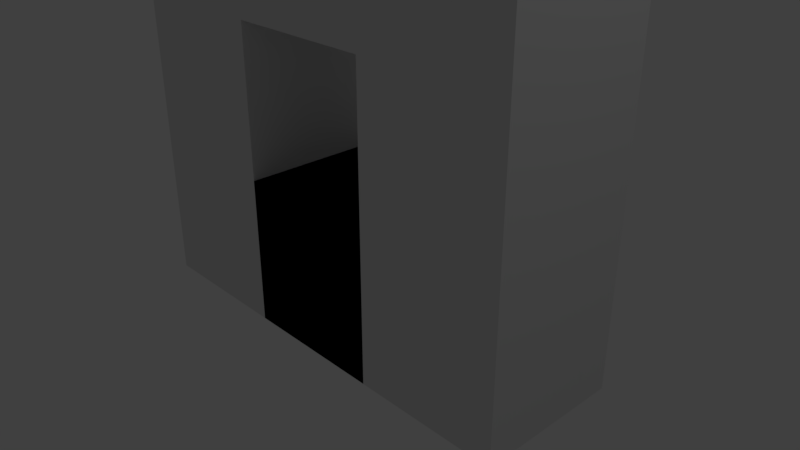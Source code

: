 # Source: 8_anim.blend  (saved by Blender 2.79.0; exported with 4.5.12 LTS)
import bpy
from mathutils import Matrix  # noqa: F401  (used for matrix-valued properties, if any)

bpy.ops.wm.read_factory_settings(use_empty=True)
scene = bpy.context.scene
scene.name = 'Scene'

# ---- collections
col_collection_1 = bpy.data.collections.new('Collection 1'); scene.collection.children.link(col_collection_1)

# ---- world
world_world = bpy.data.worlds.new('World'); scene.world = world_world
world_world.color = (0.05088, 0.05088, 0.05088)
world_world.use_sun_shadow = False
world_world.sun_shadow_jitter_overblur = 0.0
world_world.cycles.sampling_method = 'MANUAL'

# ---- cameras
cam_camera = bpy.data.cameras.new('Camera')
cam_camera.clip_end = 100.0
cam_camera.lens = 35.0
cam_camera.sensor_width = 32.0
cam_camera.sensor_height = 18.0
cam_camera.ortho_scale = 7.314
cam_camera.dof.focus_distance = 0.0
cam_camera.dof.aperture_fstop = 128.0

# ---- lights
light_lamp = bpy.data.lights.new('Lamp', 'POINT')
light_lamp.transmission_factor = 0.0
light_lamp.cutoff_distance = 30.0
light_lamp.energy = 100.0
light_lamp.shadow_buffer_clip_start = 1.001
light_lamp.shadow_soft_size = 0.1
light_lamp.shadow_maximum_resolution = 0.006
light_lamp.use_absolute_resolution = True

# ---- meshes
me_cube_001 = bpy.data.meshes.new('Cube.001')
me_cube_001.from_pydata([(-1.0, -1.0, -1.0), (-1.0, -1.0, 1.0), (-1.0, 1.0, -1.0), (-1.0, 1.0, 1.0), (1.0, -1.0, -1.0), (1.0, -1.0, 1.0), (1.0, 1.0, -1.0), (1.0, 1.0, 1.0)], [], [(0, 1, 3, 2), (2, 3, 7, 6), (6, 7, 5, 4), (4, 5, 1, 0), (2, 6, 4, 0), (7, 3, 1, 5)])
me_cube_001.use_remesh_preserve_volume = False
me_cube_001.use_remesh_preserve_attributes = False
me_cube_001.use_mirror_vertex_groups = False
me_cube_001.update()
me_cube_000 = bpy.data.meshes.new('Cube.000')
me_cube_000.from_pydata([(-1.0, -1.0, -1.0), (-1.0, -1.0, 1.0), (-1.0, 1.0, -1.0), (-1.0, 1.0, 1.0), (1.0, -1.0, -1.0), (1.0, -1.0, 1.0), (1.0, 1.0, -1.0), (1.0, 1.0, 1.0)], [], [(0, 1, 3, 2), (2, 3, 7, 6), (6, 7, 5, 4), (4, 5, 1, 0), (2, 6, 4, 0), (7, 3, 1, 5)])
me_cube_000.use_remesh_preserve_volume = False
me_cube_000.use_remesh_preserve_attributes = False
me_cube_000.use_mirror_vertex_groups = False
me_cube_000.update()
me_cube_016 = bpy.data.meshes.new('Cube.016')
me_cube_016.from_pydata([(-1.0, -1.0, -1.0), (-1.0, -1.0, 1.0), (-1.0, 1.0, -1.0), (-1.0, 1.0, 1.0), (1.0, -1.0, -1.0), (1.0, -1.0, 1.0), (1.0, 1.0, -1.0), (1.0, 1.0, 1.0)], [], [(0, 1, 3, 2), (2, 3, 7, 6), (6, 7, 5, 4), (4, 5, 1, 0), (2, 6, 4, 0), (7, 3, 1, 5)])
me_cube_016.use_remesh_preserve_volume = False
me_cube_016.use_remesh_preserve_attributes = False
me_cube_016.use_mirror_vertex_groups = False
me_cube_016.update()
me_cube_015 = bpy.data.meshes.new('Cube.015')
me_cube_015.from_pydata([(-1.0, -1.0, -1.0), (-1.0, -1.0, 1.0), (-1.0, 1.0, -1.0), (-1.0, 1.0, 1.0), (1.0, -1.0, -1.0), (1.0, -1.0, 1.0), (1.0, 1.0, -1.0), (1.0, 1.0, 1.0)], [], [(0, 1, 3, 2), (2, 3, 7, 6), (6, 7, 5, 4), (4, 5, 1, 0), (2, 6, 4, 0), (7, 3, 1, 5)])
me_cube_015.use_remesh_preserve_volume = False
me_cube_015.use_remesh_preserve_attributes = False
me_cube_015.use_mirror_vertex_groups = False
me_cube_015.update()
me_cube_014 = bpy.data.meshes.new('Cube.014')
me_cube_014.from_pydata([(-1.0, -1.0, -1.0), (-1.0, -1.0, 1.0), (-1.0, 1.0, -1.0), (-1.0, 1.0, 1.0), (1.0, -1.0, -1.0), (1.0, -1.0, 1.0), (1.0, 1.0, -1.0), (1.0, 1.0, 1.0)], [], [(0, 1, 3, 2), (2, 3, 7, 6), (6, 7, 5, 4), (4, 5, 1, 0), (2, 6, 4, 0), (7, 3, 1, 5)])
me_cube_014.use_remesh_preserve_volume = False
me_cube_014.use_remesh_preserve_attributes = False
me_cube_014.use_mirror_vertex_groups = False
me_cube_014.update()
me_cube_013 = bpy.data.meshes.new('Cube.013')
me_cube_013.from_pydata([(-1.0, -1.0, -1.0), (-1.0, -1.0, 1.0), (-1.0, 1.0, -1.0), (-1.0, 1.0, 1.0), (1.0, -1.0, -1.0), (1.0, -1.0, 1.0), (1.0, 1.0, -1.0), (1.0, 1.0, 1.0)], [], [(0, 1, 3, 2), (2, 3, 7, 6), (6, 7, 5, 4), (4, 5, 1, 0), (2, 6, 4, 0), (7, 3, 1, 5)])
me_cube_013.use_remesh_preserve_volume = False
me_cube_013.use_remesh_preserve_attributes = False
me_cube_013.use_mirror_vertex_groups = False
me_cube_013.update()
me_cube_012 = bpy.data.meshes.new('Cube.012')
me_cube_012.from_pydata([(-1.0, -1.0, -1.0), (-1.0, -1.0, 1.0), (-1.0, 1.0, -1.0), (-1.0, 1.0, 1.0), (1.0, -1.0, -1.0), (1.0, -1.0, 1.0), (1.0, 1.0, -1.0), (1.0, 1.0, 1.0)], [], [(0, 1, 3, 2), (2, 3, 7, 6), (6, 7, 5, 4), (4, 5, 1, 0), (2, 6, 4, 0), (7, 3, 1, 5)])
me_cube_012.use_remesh_preserve_volume = False
me_cube_012.use_remesh_preserve_attributes = False
me_cube_012.use_mirror_vertex_groups = False
me_cube_012.update()
me_cube_011 = bpy.data.meshes.new('Cube.011')
me_cube_011.from_pydata([(-1.0, -1.0, -1.0), (-1.0, -1.0, 1.0), (-1.0, 1.0, -1.0), (-1.0, 1.0, 1.0), (1.0, -1.0, -1.0), (1.0, -1.0, 1.0), (1.0, 1.0, -1.0), (1.0, 1.0, 1.0)], [], [(0, 1, 3, 2), (2, 3, 7, 6), (6, 7, 5, 4), (4, 5, 1, 0), (2, 6, 4, 0), (7, 3, 1, 5)])
me_cube_011.use_remesh_preserve_volume = False
me_cube_011.use_remesh_preserve_attributes = False
me_cube_011.use_mirror_vertex_groups = False
me_cube_011.update()
me_cube_009 = bpy.data.meshes.new('Cube.009')
me_cube_009.from_pydata([(-1.0, -1.0, -1.0), (-1.0, -1.0, 1.0), (-1.0, 1.0, -1.0), (-1.0, 1.0, 1.0), (1.0, -1.0, -1.0), (1.0, -1.0, 1.0), (1.0, 1.0, -1.0), (1.0, 1.0, 1.0)], [], [(0, 1, 3, 2), (2, 3, 7, 6), (6, 7, 5, 4), (4, 5, 1, 0), (2, 6, 4, 0), (7, 3, 1, 5)])
me_cube_009.use_remesh_preserve_volume = False
me_cube_009.use_remesh_preserve_attributes = False
me_cube_009.use_mirror_vertex_groups = False
me_cube_009.update()
me_cube_008 = bpy.data.meshes.new('Cube.008')
me_cube_008.from_pydata([(-1.0, -1.0, -1.0), (-1.0, -1.0, 1.0), (-1.0, 1.0, -1.0), (-1.0, 1.0, 1.0), (1.0, -1.0, -1.0), (1.0, -1.0, 1.0), (1.0, 1.0, -1.0), (1.0, 1.0, 1.0)], [], [(0, 1, 3, 2), (2, 3, 7, 6), (6, 7, 5, 4), (4, 5, 1, 0), (2, 6, 4, 0), (7, 3, 1, 5)])
me_cube_008.use_remesh_preserve_volume = False
me_cube_008.use_remesh_preserve_attributes = False
me_cube_008.use_mirror_vertex_groups = False
me_cube_008.update()
me_cube_007 = bpy.data.meshes.new('Cube.007')
me_cube_007.from_pydata([(-1.0, -1.0, -1.0), (-1.0, -1.0, 1.0), (-1.0, 1.0, -1.0), (-1.0, 1.0, 1.0), (1.0, -1.0, -1.0), (1.0, -1.0, 1.0), (1.0, 1.0, -1.0), (1.0, 1.0, 1.0)], [], [(0, 1, 3, 2), (2, 3, 7, 6), (6, 7, 5, 4), (4, 5, 1, 0), (2, 6, 4, 0), (7, 3, 1, 5)])
me_cube_007.use_remesh_preserve_volume = False
me_cube_007.use_remesh_preserve_attributes = False
me_cube_007.use_mirror_vertex_groups = False
me_cube_007.update()
me_cube_006 = bpy.data.meshes.new('Cube.006')
me_cube_006.from_pydata([(-1.0, -1.0, -1.0), (-1.0, -1.0, 1.0), (-1.0, 1.0, -1.0), (-1.0, 1.0, 1.0), (1.0, -1.0, -1.0), (1.0, -1.0, 1.0), (1.0, 1.0, -1.0), (1.0, 1.0, 1.0)], [], [(0, 1, 3, 2), (2, 3, 7, 6), (6, 7, 5, 4), (4, 5, 1, 0), (2, 6, 4, 0), (7, 3, 1, 5)])
me_cube_006.use_remesh_preserve_volume = False
me_cube_006.use_remesh_preserve_attributes = False
me_cube_006.use_mirror_vertex_groups = False
me_cube_006.update()
me_cube_003 = bpy.data.meshes.new('Cube.003')
me_cube_003.from_pydata([(-1.0, -1.0, -1.0), (-1.0, -1.0, 1.0), (-1.0, 1.0, -1.0), (-1.0, 1.0, 1.0), (1.0, -1.0, -1.0), (1.0, -1.0, 1.0), (1.0, 1.0, -1.0), (1.0, 1.0, 1.0)], [], [(0, 1, 3, 2), (2, 3, 7, 6), (6, 7, 5, 4), (4, 5, 1, 0), (2, 6, 4, 0), (7, 3, 1, 5)])
me_cube_003.use_remesh_preserve_volume = False
me_cube_003.use_remesh_preserve_attributes = False
me_cube_003.use_mirror_vertex_groups = False
me_cube_003.update()
me_cube_002 = bpy.data.meshes.new('Cube.002')
me_cube_002.from_pydata([(-1.0, -1.0, -1.0), (-1.0, -1.0, 1.0), (-1.0, 1.0, -1.0), (-1.0, 1.0, 1.0), (1.0, -1.0, -1.0), (1.0, -1.0, 1.0), (1.0, 1.0, -1.0), (1.0, 1.0, 1.0)], [], [(0, 1, 3, 2), (2, 3, 7, 6), (6, 7, 5, 4), (4, 5, 1, 0), (2, 6, 4, 0), (7, 3, 1, 5)])
me_cube_002.use_remesh_preserve_volume = False
me_cube_002.use_remesh_preserve_attributes = False
me_cube_002.use_mirror_vertex_groups = False
me_cube_002.update()

# ---- objects
ob_cube_013 = bpy.data.objects.new('Cube.013', me_cube_001)
ob_cube_012 = bpy.data.objects.new('Cube.012', me_cube_000)
ob_cube_011 = bpy.data.objects.new('Cube.011', me_cube_016)
ob_cube_010 = bpy.data.objects.new('Cube.010', me_cube_015)
ob_cube_009 = bpy.data.objects.new('Cube.009', me_cube_014)
ob_cube_008 = bpy.data.objects.new('Cube.008', me_cube_013)
ob_cube_003 = bpy.data.objects.new('Cube.003', me_cube_012)
ob_cube_002 = bpy.data.objects.new('Cube.002', me_cube_011)
ob_cube_007 = bpy.data.objects.new('Cube.007', me_cube_009)
ob_cube_006 = bpy.data.objects.new('Cube.006', me_cube_008)
ob_cube_005 = bpy.data.objects.new('Cube.005', me_cube_007)
ob_cube_004 = bpy.data.objects.new('Cube.004', me_cube_006)
ob_cube_001 = bpy.data.objects.new('Cube.001', me_cube_003)
ob_cube = bpy.data.objects.new('Cube', me_cube_002)
ob_lamp = bpy.data.objects.new('Lamp', light_lamp)
ob_camera = bpy.data.objects.new('Camera', cam_camera)

# ---- transforms, parenting, visibility, modifiers, constraints
ob_cube_013.location = (-2.0, 0.0, 6.0)
ob_cube_013.lineart.crease_threshold = 0.0
ob_cube_012.location = (2.0, 0.0, 2.0)
ob_cube_012.lineart.crease_threshold = 0.0
ob_cube_011.location = (-2.0, 0.0, 8.0)
ob_cube_011.lineart.crease_threshold = 0.0
ob_cube_010.location = (-2.0, 0.0, 4.0)
ob_cube_010.lineart.crease_threshold = 0.0
ob_cube_009.location = (2.0, 0.0, 4.0)
ob_cube_009.lineart.crease_threshold = 0.0
ob_cube_008.location = (2.0, 0.0, 8.0)
ob_cube_008.lineart.crease_threshold = 0.0
ob_cube_003.location = (-2.0, 0.0, 0.0)
ob_cube_003.lineart.crease_threshold = 0.0
ob_cube_002.location = (2.0, 0.0, 0.0)
ob_cube_002.lineart.crease_threshold = 0.0
ob_cube_007.location = (0.0, 0.0, 8.0)
ob_cube_007.lineart.crease_threshold = 0.0
ob_cube_006.location = (2.0, 0.0, 6.0)
ob_cube_006.lineart.crease_threshold = 0.0
ob_cube_005.location = (0.0, 0.0, 4.0)
ob_cube_005.lineart.crease_threshold = 0.0
ob_cube_004.location = (-2.0, 0.0, 2.0)
ob_cube_004.lineart.crease_threshold = 0.0
ob_cube_001.location = (0.0, 0.0, 0.0)
ob_cube_001.lineart.crease_threshold = 0.0
ob_cube.location = (0.0, 0.0, 0.0)
ob_cube.lineart.crease_threshold = 0.0
ob_lamp.location = (6.538, 1.005, 9.921)
ob_lamp.rotation_euler = (0.6503, 0.05522, 1.866)
ob_lamp.lock_rotations_4d = False
ob_lamp.empty_display_type = 'ARROWS'
ob_lamp.color = (0.0, 0.0, 0.0, 0.0)
ob_lamp.lineart.crease_threshold = 0.0
ob_camera.location = (7.481, -6.508, 5.344)
ob_camera.rotation_euler = (1.109, 0.0, 0.8149)
ob_camera.lock_rotations_4d = False
ob_camera.empty_display_type = 'ARROWS'
ob_camera.color = (0.0, 0.0, 0.0, 0.0)
ob_camera.display_type = 'WIRE'
ob_camera.lineart.crease_threshold = 0.0

# ---- collection membership
col_collection_1.objects.link(ob_cube_013)
col_collection_1.objects.link(ob_cube_012)
col_collection_1.objects.link(ob_cube_011)
col_collection_1.objects.link(ob_cube_010)
col_collection_1.objects.link(ob_cube_009)
col_collection_1.objects.link(ob_cube_008)
col_collection_1.objects.link(ob_cube_003)
col_collection_1.objects.link(ob_cube_002)
col_collection_1.objects.link(ob_cube_007)
col_collection_1.objects.link(ob_cube_006)
col_collection_1.objects.link(ob_cube_005)
col_collection_1.objects.link(ob_cube_004)
col_collection_1.objects.link(ob_cube_001)
col_collection_1.objects.link(ob_cube)
col_collection_1.objects.link(ob_lamp)
col_collection_1.objects.link(ob_camera)

# ---- scene / render settings (as saved in the file)
scene.camera = ob_camera
scene.frame_start = 1; scene.frame_end = 250; scene.frame_set(20)
scene.render.engine = 'BLENDER_EEVEE_NEXT'
scene.render.resolution_percentage = 50
scene.render.dither_intensity = 0.0
scene.cycles.use_denoising = False
scene.cycles.samples = 128
scene.cycles.sampling_pattern = 'TABULATED_SOBOL'
scene.cycles.use_adaptive_sampling = False
scene.cycles.use_light_tree = False
scene.cycles.blur_glossy = 0.0
scene.cycles.sample_clamp_indirect = 0.0
scene.view_settings.view_transform = 'Standard'
bpy.context.view_layer.update()
